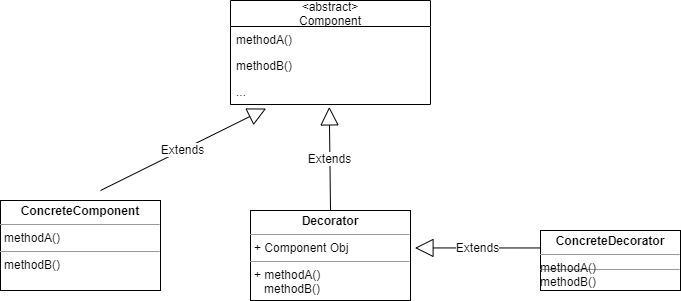

The diagram above was exported from draw.io. Its source (the exported page's mxGraphModel, read from the mxfile embedded in the PNG):
<mxGraphModel dx="940" dy="424" grid="1" gridSize="10" guides="1" tooltips="1" connect="1" arrows="1" fold="1" page="1" pageScale="1" pageWidth="827" pageHeight="1169" math="0" shadow="0">
  <root>
    <mxCell id="0" />
    <mxCell id="1" parent="0" />
    <mxCell id="_CvxlTFSGbbgObaANAlc-5" value="&lt;abstract&gt;&#10;Component" style="swimlane;fontStyle=0;childLayout=stackLayout;horizontal=1;startSize=26;fillColor=none;horizontalStack=0;resizeParent=1;resizeParentMax=0;resizeLast=0;collapsible=1;marginBottom=0;" vertex="1" parent="1">
      <mxGeometry x="310" y="120" width="200" height="104" as="geometry">
        <mxRectangle x="310" y="140" width="90" height="26" as="alternateBounds" />
      </mxGeometry>
    </mxCell>
    <mxCell id="_CvxlTFSGbbgObaANAlc-6" value="methodA()" style="text;strokeColor=none;fillColor=none;align=left;verticalAlign=top;spacingLeft=4;spacingRight=4;overflow=hidden;rotatable=0;points=[[0,0.5],[1,0.5]];portConstraint=eastwest;" vertex="1" parent="_CvxlTFSGbbgObaANAlc-5">
      <mxGeometry y="26" width="200" height="26" as="geometry" />
    </mxCell>
    <mxCell id="_CvxlTFSGbbgObaANAlc-7" value="methodB()" style="text;strokeColor=none;fillColor=none;align=left;verticalAlign=top;spacingLeft=4;spacingRight=4;overflow=hidden;rotatable=0;points=[[0,0.5],[1,0.5]];portConstraint=eastwest;" vertex="1" parent="_CvxlTFSGbbgObaANAlc-5">
      <mxGeometry y="52" width="200" height="26" as="geometry" />
    </mxCell>
    <mxCell id="_CvxlTFSGbbgObaANAlc-8" value="..." style="text;strokeColor=none;fillColor=none;align=left;verticalAlign=top;spacingLeft=4;spacingRight=4;overflow=hidden;rotatable=0;points=[[0,0.5],[1,0.5]];portConstraint=eastwest;" vertex="1" parent="_CvxlTFSGbbgObaANAlc-5">
      <mxGeometry y="78" width="200" height="26" as="geometry" />
    </mxCell>
    <mxCell id="_CvxlTFSGbbgObaANAlc-14" value="Extends" style="endArrow=block;endSize=16;endFill=0;html=1;entryX=0.178;entryY=1.154;entryDx=0;entryDy=0;entryPerimeter=0;" edge="1" parent="1" target="_CvxlTFSGbbgObaANAlc-8">
      <mxGeometry width="160" relative="1" as="geometry">
        <mxPoint x="180" y="310" as="sourcePoint" />
        <mxPoint x="320" y="270" as="targetPoint" />
      </mxGeometry>
    </mxCell>
    <mxCell id="_CvxlTFSGbbgObaANAlc-15" value="&lt;p style=&quot;margin: 0px ; margin-top: 4px ; text-align: center&quot;&gt;&lt;b&gt;ConcreteComponent&lt;/b&gt;&lt;/p&gt;&lt;hr size=&quot;1&quot;&gt;&lt;p style=&quot;margin: 0px ; margin-left: 4px&quot;&gt;methodA()&lt;/p&gt;&lt;hr size=&quot;1&quot;&gt;&lt;p style=&quot;margin: 0px ; margin-left: 4px&quot;&gt;methodB()&lt;/p&gt;" style="verticalAlign=top;align=left;overflow=fill;fontSize=12;fontFamily=Helvetica;html=1;" vertex="1" parent="1">
      <mxGeometry x="80" y="320" width="160" height="90" as="geometry" />
    </mxCell>
    <mxCell id="_CvxlTFSGbbgObaANAlc-16" value="&lt;p style=&quot;margin: 0px ; margin-top: 4px ; text-align: center&quot;&gt;&lt;b&gt;Decorator&lt;/b&gt;&lt;/p&gt;&lt;hr size=&quot;1&quot;&gt;&lt;p style=&quot;margin: 0px ; margin-left: 4px&quot;&gt;+ Component Obj&lt;/p&gt;&lt;hr size=&quot;1&quot;&gt;&lt;p style=&quot;margin: 0px ; margin-left: 4px&quot;&gt;+ methodA()&lt;/p&gt;&lt;p style=&quot;margin: 0px ; margin-left: 4px&quot;&gt;&amp;nbsp; &amp;nbsp;methodB()&lt;/p&gt;" style="verticalAlign=top;align=left;overflow=fill;fontSize=12;fontFamily=Helvetica;html=1;" vertex="1" parent="1">
      <mxGeometry x="330" y="330" width="160" height="90" as="geometry" />
    </mxCell>
    <mxCell id="_CvxlTFSGbbgObaANAlc-17" value="Extends" style="endArrow=block;endSize=16;endFill=0;html=1;entryX=0.494;entryY=1.092;entryDx=0;entryDy=0;entryPerimeter=0;" edge="1" parent="1" target="_CvxlTFSGbbgObaANAlc-8">
      <mxGeometry width="160" relative="1" as="geometry">
        <mxPoint x="410" y="330" as="sourcePoint" />
        <mxPoint x="570" y="330" as="targetPoint" />
      </mxGeometry>
    </mxCell>
    <mxCell id="_CvxlTFSGbbgObaANAlc-19" value="&lt;p style=&quot;margin: 0px ; margin-top: 4px ; text-align: center&quot;&gt;&lt;b&gt;ConcreteDecorator&lt;/b&gt;&lt;/p&gt;&lt;hr size=&quot;1&quot;&gt;&lt;div style=&quot;height: 2px&quot;&gt;methodA()&lt;br&gt;methodB()&lt;/div&gt;&lt;hr size=&quot;1&quot;&gt;&lt;div style=&quot;height: 2px&quot;&gt;&lt;/div&gt;" style="verticalAlign=top;align=left;overflow=fill;fontSize=12;fontFamily=Helvetica;html=1;" vertex="1" parent="1">
      <mxGeometry x="620" y="350" width="140" height="60" as="geometry" />
    </mxCell>
    <mxCell id="_CvxlTFSGbbgObaANAlc-20" value="Extends" style="endArrow=block;endSize=16;endFill=0;html=1;entryX=1.028;entryY=0.416;entryDx=0;entryDy=0;entryPerimeter=0;exitX=0;exitY=0.291;exitDx=0;exitDy=0;exitPerimeter=0;" edge="1" parent="1" source="_CvxlTFSGbbgObaANAlc-19" target="_CvxlTFSGbbgObaANAlc-16">
      <mxGeometry width="160" relative="1" as="geometry">
        <mxPoint x="610" y="360" as="sourcePoint" />
        <mxPoint x="680" y="310" as="targetPoint" />
      </mxGeometry>
    </mxCell>
  </root>
</mxGraphModel>